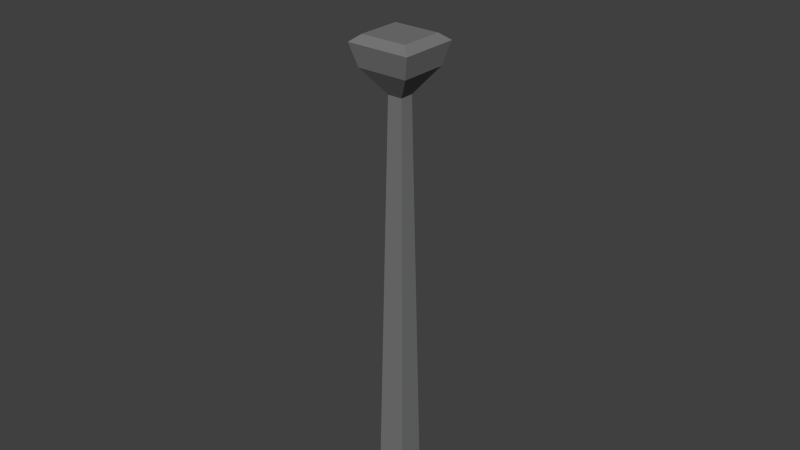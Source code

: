 # Source: Lamp.blend  (saved by Blender 2.73.0; exported with 4.5.12 LTS)
import bpy
from mathutils import Matrix  # noqa: F401  (used for matrix-valued properties, if any)

bpy.ops.wm.read_factory_settings(use_empty=True)
scene = bpy.context.scene
scene.name = 'Scene'

# ---- collections
col_collection_1 = bpy.data.collections.new('Collection 1'); scene.collection.children.link(col_collection_1)

# ---- materials (node trees are filled in below, after node groups)
mat_post = bpy.data.materials.new('Post')
mat_post.alpha_threshold = 0.0
mat_post.use_transparent_shadow = False
mat_post.diffuse_color = (0.1902, 0.1902, 0.1902, 1.0)
mat_post.roughness = 0.5

# ---- material node trees

# ---- world
world_world = bpy.data.worlds.new('World'); scene.world = world_world
world_world.color = (0.05088, 0.05088, 0.05088)
world_world.use_sun_shadow = False
world_world.sun_shadow_jitter_overblur = 0.0
world_world.cycles.sampling_method = 'MANUAL'
world_world.cycles.sample_map_resolution = 256

# ---- meshes
me_cube_001 = bpy.data.meshes.new('Cube.001')
me_cube_001.from_pydata([(-0.4757, -0.4757, 0.0), (-0.4757, 0.4757, 0.0), (0.4757, 0.4757, 0.0), (0.4757, -0.4757, 0.0), (-0.2344, -0.2344, 2.0), (-0.2344, 0.2344, 2.0), (0.2344, 0.2344, 2.0), (0.2344, -0.2344, 2.0), (-1.0, -1.0, 2.219), (-1.0, 1.0, 2.219), (1.0, 1.0, 2.219), (1.0, -1.0, 2.219), (-1.0, -1.0, 2.54), (-1.0, 1.0, 2.54), (1.0, 1.0, 2.54), (1.0, -1.0, 2.54), (-0.6987, -0.6987, 2.637), (-0.6987, 0.6987, 2.637), (0.6987, 0.6987, 2.637), (0.6987, -0.6987, 2.637), (-0.2051, -0.2051, 2.673), (-0.2051, 0.2051, 2.673), (0.2051, 0.2051, 2.673), (0.2051, -0.2051, 2.673), (-0.8052, -0.8052, 2.115), (0.8052, -0.8052, 2.115), (0.8052, 0.8052, 2.115), (-0.8052, 0.8052, 2.115), (-0.2051, -0.2051, 2.719), (-0.2051, 0.2051, 2.719), (0.2051, 0.2051, 2.719), (0.2051, -0.2051, 2.719), (-0.3412, -0.3412, 2.767), (-0.3412, 0.3412, 2.767), (0.3412, 0.3412, 2.767), (0.3412, -0.3412, 2.767), (-0.2883, -0.2883, 2.81), (-0.2883, 0.2883, 2.81), (0.2883, 0.2883, 2.81), (0.2883, -0.2883, 2.81), (-0.1038, -0.1038, 2.839), (-0.1038, 0.1038, 2.839), (0.1038, 0.1038, 2.839), (0.1038, -0.1038, 2.839), (-0.7164, -0.7164, 2.507), (0.7164, -0.7164, 2.507), (0.7164, 0.7164, 2.507), (-0.7164, 0.7164, 2.507), (-0.7314, -0.7314, 2.25), (0.7314, -0.7314, 2.25), (0.7314, 0.7314, 2.25), (-0.7314, 0.7314, 2.25)], [(49, 45), (50, 46), (51, 47), (44, 48)], [(4, 5, 1, 0), (5, 6, 2, 1), (6, 7, 3, 2), (7, 4, 0, 3), (0, 1, 2, 3), (24, 25, 11, 8), (44, 45, 15, 12), (25, 26, 10, 11), (26, 27, 9, 10), (27, 24, 8, 9), (12, 15, 19, 16), (45, 46, 14, 15), (46, 47, 13, 14), (47, 44, 12, 13), (16, 19, 23, 20), (15, 14, 18, 19), (14, 13, 17, 18), (13, 12, 16, 17), (20, 23, 31, 28), (19, 18, 22, 23), (18, 17, 21, 22), (17, 16, 20, 21), (5, 4, 24, 27), (6, 5, 27, 26), (7, 6, 26, 25), (4, 7, 25, 24), (28, 31, 35, 32), (23, 22, 30, 31), (22, 21, 29, 30), (21, 20, 28, 29), (32, 35, 39, 36), (31, 30, 34, 35), (30, 29, 33, 34), (29, 28, 32, 33), (36, 39, 43, 40), (35, 34, 38, 39), (34, 33, 37, 38), (33, 32, 36, 37), (43, 42, 41, 40), (39, 38, 42, 43), (38, 37, 41, 42), (37, 36, 40, 41), (8, 11, 49, 48), (11, 10, 50, 49), (10, 9, 51, 50), (9, 8, 48, 51), (49, 50, 51, 48), (44, 47, 46, 45)])
me_cube_001.materials.append(mat_post)
me_cube_001.use_remesh_preserve_volume = False
me_cube_001.use_remesh_preserve_attributes = False
me_cube_001.use_mirror_vertex_groups = False
me_cube_001.update()

# ---- objects
ob_post = bpy.data.objects.new('Post', me_cube_001)

# ---- transforms, parenting, visibility, modifiers, constraints
ob_post.location = (0.0, 0.0, -0.005005)
ob_post.scale = (0.1324, -0.1239, 0.8986)
ob_post.lineart.crease_threshold = 0.0

# ---- collection membership
col_collection_1.objects.link(ob_post)

# ---- scene / render settings (as saved in the file)
scene.frame_start = 1; scene.frame_end = 250; scene.frame_set(1)
scene.render.engine = 'BLENDER_EEVEE_NEXT'
scene.render.resolution_percentage = 50
scene.render.dither_intensity = 0.0
scene.cycles.use_denoising = False
scene.cycles.samples = 10
scene.cycles.sampling_pattern = 'TABULATED_SOBOL'
scene.cycles.light_sampling_threshold = 0.0
scene.cycles.use_adaptive_sampling = False
scene.cycles.use_light_tree = False
scene.cycles.blur_glossy = 0.0
scene.cycles.pixel_filter_type = 'GAUSSIAN'
scene.cycles.sample_clamp_indirect = 0.0
scene.view_settings.view_transform = 'Standard'
bpy.context.view_layer.update()

# ---- added for rendering (the .blend has no active camera and no usable light): camera, sun
cam_auto = bpy.data.cameras.new('AutoCamera')
cam_auto.lens = 50.0
cam_auto.sensor_width = 36.0
cam_auto.clip_end = 1000.0
ob_auto_camera = bpy.data.objects.new('AutoCamera', cam_auto)
scene.collection.objects.link(ob_auto_camera)
ob_auto_camera.location = (2.38462, -2.86155, 3.17855)
ob_auto_camera.rotation_euler = (1.09748, -7.21219e-08, 0.694738)
scene.camera = ob_auto_camera
light_auto_sun = bpy.data.lights.new('AutoSun', 'SUN')
light_auto_sun.energy = 3.0
light_auto_sun.angle = 0.0523599
ob_auto_sun = bpy.data.objects.new('AutoSun', light_auto_sun)
scene.collection.objects.link(ob_auto_sun)
ob_auto_sun.rotation_euler = (0.872665, 0.174533, 0.523599)
bpy.context.view_layer.update()
